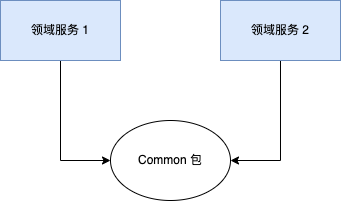

The diagram above was exported from draw.io. Its source (the exported page's mxGraphModel, read from the mxfile embedded in the PNG):
<mxGraphModel dx="534" dy="478" grid="1" gridSize="10" guides="1" tooltips="1" connect="1" arrows="1" fold="1" page="1" pageScale="1" pageWidth="827" pageHeight="1169" math="0" shadow="0">
  <root>
    <mxCell id="0" />
    <mxCell id="1" parent="0" />
    <mxCell id="7" style="edgeStyle=orthogonalEdgeStyle;rounded=0;orthogonalLoop=1;jettySize=auto;html=1;entryX=0;entryY=0.5;entryDx=0;entryDy=0;" edge="1" parent="1" source="2" target="6">
      <mxGeometry relative="1" as="geometry" />
    </mxCell>
    <mxCell id="2" value="领域服务 1" style="rounded=0;whiteSpace=wrap;html=1;fillColor=#dae8fc;strokeColor=#6c8ebf;" vertex="1" parent="1">
      <mxGeometry x="160" y="220" width="120" height="60" as="geometry" />
    </mxCell>
    <mxCell id="8" style="edgeStyle=orthogonalEdgeStyle;rounded=0;orthogonalLoop=1;jettySize=auto;html=1;entryX=1;entryY=0.5;entryDx=0;entryDy=0;" edge="1" parent="1" source="4" target="6">
      <mxGeometry relative="1" as="geometry" />
    </mxCell>
    <mxCell id="4" value="领域服务 2" style="rounded=0;whiteSpace=wrap;html=1;fillColor=#dae8fc;strokeColor=#6c8ebf;" vertex="1" parent="1">
      <mxGeometry x="380" y="220" width="120" height="60" as="geometry" />
    </mxCell>
    <mxCell id="6" value="Common 包" style="ellipse;whiteSpace=wrap;html=1;" vertex="1" parent="1">
      <mxGeometry x="270" y="340" width="120" height="80" as="geometry" />
    </mxCell>
  </root>
</mxGraphModel>